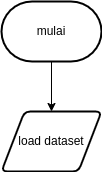

The diagram above was exported from draw.io. Its source (the exported page's mxGraphModel, read from the mxfile embedded in the PNG):
<mxGraphModel dx="581" dy="470" grid="1" gridSize="10" guides="1" tooltips="1" connect="1" arrows="1" fold="1" page="1" pageScale="1" pageWidth="850" pageHeight="1100" math="0" shadow="0">
  <root>
    <mxCell id="0" />
    <mxCell id="1" parent="0" />
    <mxCell id="2" value="mulai" style="strokeWidth=2;html=1;shape=mxgraph.flowchart.terminator;whiteSpace=wrap;" parent="1" vertex="1">
      <mxGeometry x="250" y="50" width="100" height="60" as="geometry" />
    </mxCell>
    <mxCell id="3" value="load dataset" style="shape=parallelogram;html=1;strokeWidth=2;perimeter=parallelogramPerimeter;whiteSpace=wrap;rounded=1;arcSize=12;size=0.23;" vertex="1" parent="1">
      <mxGeometry x="250" y="160" width="100" height="60" as="geometry" />
    </mxCell>
    <mxCell id="4" value="" style="endArrow=classic;html=1;entryX=0.5;entryY=0;entryDx=0;entryDy=0;exitX=0.5;exitY=1;exitDx=0;exitDy=0;exitPerimeter=0;" edge="1" parent="1" source="2" target="3">
      <mxGeometry width="50" height="50" relative="1" as="geometry">
        <mxPoint x="180" y="230" as="sourcePoint" />
        <mxPoint x="230" y="180" as="targetPoint" />
      </mxGeometry>
    </mxCell>
  </root>
</mxGraphModel>